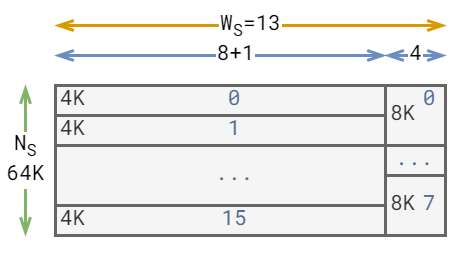

The diagram above was exported from draw.io. Its source (the exported page's mxGraphModel, read from the mxfile embedded in the PNG):
<mxGraphModel dx="256" dy="201" grid="1" gridSize="10" guides="1" tooltips="1" connect="1" arrows="1" fold="1" page="1" pageScale="1" pageWidth="1169" pageHeight="827" math="1" shadow="0">
  <root>
    <mxCell id="0" />
    <mxCell id="1" parent="0" />
    <mxCell id="2" value="4K" style="rounded=0;whiteSpace=wrap;html=1;fontFamily=Roboto Mono;fontSource=https%3A%2F%2Ffonts.googleapis.com%2Fcss%3Ffamily%3DRoboto%2BMono;fontSize=7;fontColor=#333333;strokeColor=#666666;fillColor=#f5f5f5;align=left;strokeWidth=0.5;" vertex="1" parent="1">
      <mxGeometry x="1480" y="570" width="110" height="10" as="geometry" />
    </mxCell>
    <mxCell id="3" value="4K" style="rounded=0;whiteSpace=wrap;html=1;fontFamily=Roboto Mono;fontSource=https%3A%2F%2Ffonts.googleapis.com%2Fcss%3Ffamily%3DRoboto%2BMono;fontSize=7;fontColor=#333333;strokeColor=#666666;fillColor=#f5f5f5;align=left;strokeWidth=0.5;" vertex="1" parent="1">
      <mxGeometry x="1480" y="560" width="110" height="10" as="geometry" />
    </mxCell>
    <mxCell id="4" value="0" style="text;html=1;strokeColor=none;fillColor=none;align=center;verticalAlign=middle;whiteSpace=wrap;rounded=0;fontFamily=Roboto Mono;fontSource=https%3A%2F%2Ffonts.googleapis.com%2Fcss%3Ffamily%3DRoboto%2BMono;fontSize=7;fontColor=#536E94;" vertex="1" parent="1">
      <mxGeometry x="1520" y="560" width="40" height="10" as="geometry" />
    </mxCell>
    <mxCell id="5" value="" style="rounded=0;whiteSpace=wrap;html=1;fontFamily=Roboto Mono;fontSource=https%3A%2F%2Ffonts.googleapis.com%2Fcss%3Ffamily%3DRoboto%2BMono;fontSize=7;fontColor=#333333;strokeColor=#666666;fillColor=#f5f5f5;align=left;strokeWidth=0.5;" vertex="1" parent="1">
      <mxGeometry x="1480" y="580" width="110" height="20" as="geometry" />
    </mxCell>
    <mxCell id="6" value="..." style="text;html=1;strokeColor=none;fillColor=none;align=center;verticalAlign=middle;whiteSpace=wrap;rounded=0;fontFamily=Roboto Mono;fontSource=https%3A%2F%2Ffonts.googleapis.com%2Fcss%3Ffamily%3DRoboto%2BMono;fontSize=7;fontColor=#536E94;" vertex="1" parent="1">
      <mxGeometry x="1520" y="580" width="40" height="20" as="geometry" />
    </mxCell>
    <mxCell id="7" value="4K" style="rounded=0;whiteSpace=wrap;html=1;fontFamily=Roboto Mono;fontSource=https%3A%2F%2Ffonts.googleapis.com%2Fcss%3Ffamily%3DRoboto%2BMono;fontSize=7;fontColor=#333333;strokeColor=#666666;fillColor=#f5f5f5;align=left;strokeWidth=0.5;" vertex="1" parent="1">
      <mxGeometry x="1480" y="600" width="110" height="10" as="geometry" />
    </mxCell>
    <mxCell id="8" value="15" style="text;html=1;strokeColor=none;fillColor=none;align=center;verticalAlign=middle;whiteSpace=wrap;rounded=0;fontFamily=Roboto Mono;fontSource=https%3A%2F%2Ffonts.googleapis.com%2Fcss%3Ffamily%3DRoboto%2BMono;fontSize=7;fontColor=#536E94;" vertex="1" parent="1">
      <mxGeometry x="1520" y="600" width="40" height="10" as="geometry" />
    </mxCell>
    <mxCell id="9" value="1" style="text;html=1;strokeColor=none;fillColor=none;align=center;verticalAlign=middle;whiteSpace=wrap;rounded=0;fontFamily=Roboto Mono;fontSource=https%3A%2F%2Ffonts.googleapis.com%2Fcss%3Ffamily%3DRoboto%2BMono;fontSize=7;fontColor=#536E94;" vertex="1" parent="1">
      <mxGeometry x="1520" y="570" width="40" height="10" as="geometry" />
    </mxCell>
    <mxCell id="10" value="8K" style="rounded=0;whiteSpace=wrap;html=1;fontFamily=Roboto Mono;fontSource=https%3A%2F%2Ffonts.googleapis.com%2Fcss%3Ffamily%3DRoboto%2BMono;fontSize=7;fontColor=#333333;strokeColor=#666666;fillColor=#f5f5f5;align=left;strokeWidth=0.5;" vertex="1" parent="1">
      <mxGeometry x="1590" y="560" width="20" height="20" as="geometry" />
    </mxCell>
    <mxCell id="11" value="W&lt;sub&gt;S&lt;/sub&gt;=13" style="endArrow=openThin;startArrow=openThin;html=1;rounded=0;fontFamily=Roboto Mono;fontSource=https%3A%2F%2Ffonts.googleapis.com%2Fcss%3Ffamily%3DRoboto%2BMono;fontSize=7;fontColor=#000000;strokeWidth=1;endFill=0;startFill=0;startSize=4;endSize=4;fillColor=#ffe6cc;strokeColor=#d79b00;" edge="1" parent="1">
      <mxGeometry width="50" height="50" relative="1" as="geometry">
        <mxPoint x="1480" y="540" as="sourcePoint" />
        <mxPoint x="1610" y="540" as="targetPoint" />
        <Array as="points" />
      </mxGeometry>
    </mxCell>
    <mxCell id="12" value="0" style="text;html=1;strokeColor=none;fillColor=none;align=center;verticalAlign=middle;whiteSpace=wrap;rounded=0;fontFamily=Roboto Mono;fontSource=https%3A%2F%2Ffonts.googleapis.com%2Fcss%3Ffamily%3DRoboto%2BMono;fontSize=7;fontColor=#536E94;" vertex="1" parent="1">
      <mxGeometry x="1600" y="560" width="10" height="10" as="geometry" />
    </mxCell>
    <mxCell id="13" value="8K" style="rounded=0;whiteSpace=wrap;html=1;fontFamily=Roboto Mono;fontSource=https%3A%2F%2Ffonts.googleapis.com%2Fcss%3Ffamily%3DRoboto%2BMono;fontSize=7;fontColor=#333333;strokeColor=#666666;fillColor=#f5f5f5;align=left;strokeWidth=0.5;" vertex="1" parent="1">
      <mxGeometry x="1590" y="590" width="20" height="20" as="geometry" />
    </mxCell>
    <mxCell id="14" value="7" style="text;html=1;strokeColor=none;fillColor=none;align=center;verticalAlign=middle;whiteSpace=wrap;rounded=0;fontFamily=Roboto Mono;fontSource=https%3A%2F%2Ffonts.googleapis.com%2Fcss%3Ffamily%3DRoboto%2BMono;fontSize=7;fontColor=#536E94;" vertex="1" parent="1">
      <mxGeometry x="1600" y="590" width="10" height="20" as="geometry" />
    </mxCell>
    <mxCell id="15" value="" style="rounded=0;whiteSpace=wrap;html=1;fontFamily=Roboto Mono;fontSource=https%3A%2F%2Ffonts.googleapis.com%2Fcss%3Ffamily%3DRoboto%2BMono;fontSize=7;fontColor=#333333;strokeColor=#666666;fillColor=#f5f5f5;align=left;strokeWidth=0.5;" vertex="1" parent="1">
      <mxGeometry x="1590" y="580" width="20" height="10" as="geometry" />
    </mxCell>
    <mxCell id="16" value="..." style="text;html=1;strokeColor=none;fillColor=none;align=center;verticalAlign=middle;whiteSpace=wrap;rounded=0;fontFamily=Roboto Mono;fontSource=https%3A%2F%2Ffonts.googleapis.com%2Fcss%3Ffamily%3DRoboto%2BMono;fontSize=7;fontColor=#536E94;" vertex="1" parent="1">
      <mxGeometry x="1590" y="580" width="20" height="10" as="geometry" />
    </mxCell>
    <mxCell id="17" value="8+1" style="endArrow=openThin;startArrow=openThin;html=1;rounded=0;fontFamily=Roboto Mono;fontSource=https%3A%2F%2Ffonts.googleapis.com%2Fcss%3Ffamily%3DRoboto%2BMono;fontSize=7;fontColor=#000000;strokeWidth=1;endFill=0;startFill=0;startSize=4;endSize=4;fillColor=#dae8fc;strokeColor=#6c8ebf;" edge="1" parent="1">
      <mxGeometry x="0.0909" width="50" height="50" relative="1" as="geometry">
        <mxPoint x="1480" y="550" as="sourcePoint" />
        <mxPoint x="1590" y="550" as="targetPoint" />
        <Array as="points" />
        <mxPoint as="offset" />
      </mxGeometry>
    </mxCell>
    <mxCell id="18" value="4" style="endArrow=openThin;startArrow=openThin;html=1;rounded=0;fontFamily=Roboto Mono;fontSource=https%3A%2F%2Ffonts.googleapis.com%2Fcss%3Ffamily%3DRoboto%2BMono;fontSize=7;fontColor=#000000;strokeWidth=1;endFill=0;startFill=0;startSize=4;endSize=4;fillColor=#dae8fc;strokeColor=#6c8ebf;" edge="1" parent="1">
      <mxGeometry width="50" height="50" relative="1" as="geometry">
        <mxPoint x="1590" y="550" as="sourcePoint" />
        <mxPoint x="1610" y="550" as="targetPoint" />
        <Array as="points" />
        <mxPoint as="offset" />
      </mxGeometry>
    </mxCell>
    <mxCell id="19" value="N&lt;sub&gt;S&lt;br&gt;&lt;/sub&gt;64K" style="endArrow=openThin;startArrow=openThin;html=1;rounded=0;fontFamily=Roboto Mono;fontSource=https%3A%2F%2Ffonts.googleapis.com%2Fcss%3Ffamily%3DRoboto%2BMono;fontSize=7;fontColor=#000000;strokeWidth=1;endFill=0;startFill=0;startSize=4;endSize=4;fillColor=#d5e8d4;strokeColor=#82b366;" edge="1" parent="1">
      <mxGeometry width="50" height="50" relative="1" as="geometry">
        <mxPoint x="1470" y="560" as="sourcePoint" />
        <mxPoint x="1470" y="610" as="targetPoint" />
        <Array as="points" />
      </mxGeometry>
    </mxCell>
  </root>
</mxGraphModel>